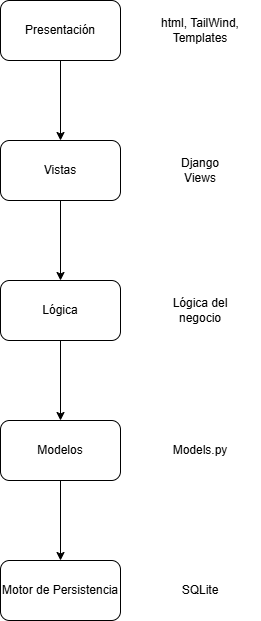

The diagram above was exported from draw.io. Its source (the exported page's mxGraphModel, read from the mxfile embedded in the PNG):
<mxGraphModel dx="872" dy="465" grid="1" gridSize="10" guides="1" tooltips="1" connect="1" arrows="1" fold="1" page="1" pageScale="1" pageWidth="827" pageHeight="1169" math="0" shadow="0">
  <root>
    <mxCell id="0" />
    <mxCell id="1" parent="0" />
    <mxCell id="JQ9coSEq5xwbZDpaS-P8-3" style="edgeStyle=orthogonalEdgeStyle;rounded=0;orthogonalLoop=1;jettySize=auto;html=1;entryX=0.5;entryY=0;entryDx=0;entryDy=0;" edge="1" parent="1" source="JQ9coSEq5xwbZDpaS-P8-1" target="JQ9coSEq5xwbZDpaS-P8-2">
      <mxGeometry relative="1" as="geometry" />
    </mxCell>
    <mxCell id="JQ9coSEq5xwbZDpaS-P8-1" value="Presentación" style="rounded=1;whiteSpace=wrap;html=1;" vertex="1" parent="1">
      <mxGeometry x="310" y="120" width="120" height="60" as="geometry" />
    </mxCell>
    <mxCell id="JQ9coSEq5xwbZDpaS-P8-7" style="edgeStyle=orthogonalEdgeStyle;rounded=0;orthogonalLoop=1;jettySize=auto;html=1;" edge="1" parent="1" source="JQ9coSEq5xwbZDpaS-P8-2" target="JQ9coSEq5xwbZDpaS-P8-6">
      <mxGeometry relative="1" as="geometry" />
    </mxCell>
    <mxCell id="JQ9coSEq5xwbZDpaS-P8-2" value="Vistas" style="rounded=1;whiteSpace=wrap;html=1;" vertex="1" parent="1">
      <mxGeometry x="310" y="260" width="120" height="60" as="geometry" />
    </mxCell>
    <mxCell id="JQ9coSEq5xwbZDpaS-P8-4" value="html, TailWind, Templates" style="text;html=1;align=center;verticalAlign=middle;whiteSpace=wrap;rounded=0;" vertex="1" parent="1">
      <mxGeometry x="450" y="135" width="120" height="30" as="geometry" />
    </mxCell>
    <mxCell id="JQ9coSEq5xwbZDpaS-P8-5" value="Django Views" style="text;html=1;align=center;verticalAlign=middle;whiteSpace=wrap;rounded=0;" vertex="1" parent="1">
      <mxGeometry x="480" y="275" width="60" height="30" as="geometry" />
    </mxCell>
    <mxCell id="JQ9coSEq5xwbZDpaS-P8-10" style="edgeStyle=orthogonalEdgeStyle;rounded=0;orthogonalLoop=1;jettySize=auto;html=1;entryX=0.5;entryY=0;entryDx=0;entryDy=0;" edge="1" parent="1" source="JQ9coSEq5xwbZDpaS-P8-6" target="JQ9coSEq5xwbZDpaS-P8-9">
      <mxGeometry relative="1" as="geometry" />
    </mxCell>
    <mxCell id="JQ9coSEq5xwbZDpaS-P8-6" value="Lógica" style="rounded=1;whiteSpace=wrap;html=1;" vertex="1" parent="1">
      <mxGeometry x="310" y="400" width="120" height="60" as="geometry" />
    </mxCell>
    <mxCell id="JQ9coSEq5xwbZDpaS-P8-8" value="Lógica del negocio" style="text;html=1;align=center;verticalAlign=middle;whiteSpace=wrap;rounded=0;" vertex="1" parent="1">
      <mxGeometry x="480" y="415" width="60" height="30" as="geometry" />
    </mxCell>
    <mxCell id="JQ9coSEq5xwbZDpaS-P8-13" style="edgeStyle=orthogonalEdgeStyle;rounded=0;orthogonalLoop=1;jettySize=auto;html=1;" edge="1" parent="1" source="JQ9coSEq5xwbZDpaS-P8-9" target="JQ9coSEq5xwbZDpaS-P8-12">
      <mxGeometry relative="1" as="geometry" />
    </mxCell>
    <mxCell id="JQ9coSEq5xwbZDpaS-P8-9" value="Modelos" style="rounded=1;whiteSpace=wrap;html=1;" vertex="1" parent="1">
      <mxGeometry x="310" y="540" width="120" height="60" as="geometry" />
    </mxCell>
    <mxCell id="JQ9coSEq5xwbZDpaS-P8-11" value="Models.py" style="text;html=1;align=center;verticalAlign=middle;whiteSpace=wrap;rounded=0;" vertex="1" parent="1">
      <mxGeometry x="480" y="555" width="60" height="30" as="geometry" />
    </mxCell>
    <mxCell id="JQ9coSEq5xwbZDpaS-P8-12" value="Motor de Persistencia" style="rounded=1;whiteSpace=wrap;html=1;" vertex="1" parent="1">
      <mxGeometry x="310" y="680" width="120" height="60" as="geometry" />
    </mxCell>
    <mxCell id="JQ9coSEq5xwbZDpaS-P8-14" value="SQLite" style="text;html=1;align=center;verticalAlign=middle;whiteSpace=wrap;rounded=0;" vertex="1" parent="1">
      <mxGeometry x="480" y="695" width="60" height="30" as="geometry" />
    </mxCell>
  </root>
</mxGraphModel>